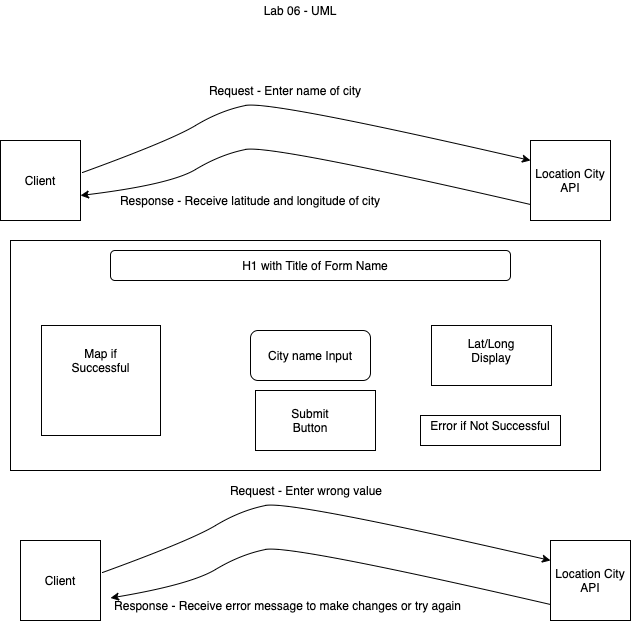

The diagram above was exported from draw.io. Its source (the exported page's mxGraphModel, read from the mxfile embedded in the PNG):
<mxGraphModel dx="1426" dy="535" grid="1" gridSize="10" guides="1" tooltips="1" connect="1" arrows="1" fold="1" page="1" pageScale="1" pageWidth="850" pageHeight="1100" math="0" shadow="0">
  <root>
    <mxCell id="0" />
    <mxCell id="1" parent="0" />
    <mxCell id="BLy1GrV4sSkM4j8efnbi-1" value="Client" style="whiteSpace=wrap;html=1;aspect=fixed;" parent="1" vertex="1">
      <mxGeometry x="100" y="180" width="80" height="80" as="geometry" />
    </mxCell>
    <mxCell id="BLy1GrV4sSkM4j8efnbi-2" value="Location City API" style="whiteSpace=wrap;html=1;aspect=fixed;" parent="1" vertex="1">
      <mxGeometry x="630" y="180" width="80" height="80" as="geometry" />
    </mxCell>
    <mxCell id="BLy1GrV4sSkM4j8efnbi-3" value="" style="curved=1;endArrow=classic;html=1;exitX=1.025;exitY=0.4;exitDx=0;exitDy=0;exitPerimeter=0;entryX=0;entryY=0.25;entryDx=0;entryDy=0;" parent="1" source="BLy1GrV4sSkM4j8efnbi-1" target="BLy1GrV4sSkM4j8efnbi-2" edge="1">
      <mxGeometry width="50" height="50" relative="1" as="geometry">
        <mxPoint x="320" y="240" as="sourcePoint" />
        <mxPoint x="620" y="200" as="targetPoint" />
        <Array as="points">
          <mxPoint x="270" y="180" />
          <mxPoint x="320" y="150" />
          <mxPoint x="370" y="140" />
        </Array>
      </mxGeometry>
    </mxCell>
    <mxCell id="BLy1GrV4sSkM4j8efnbi-4" value="Request - Enter name of city" style="text;html=1;strokeColor=none;fillColor=none;align=center;verticalAlign=middle;whiteSpace=wrap;rounded=0;" parent="1" vertex="1">
      <mxGeometry x="260" y="120" width="250" height="20" as="geometry" />
    </mxCell>
    <mxCell id="BLy1GrV4sSkM4j8efnbi-5" value="" style="curved=1;endArrow=classic;html=1;exitX=1.025;exitY=0.4;exitDx=0;exitDy=0;exitPerimeter=0;entryX=0;entryY=0.25;entryDx=0;entryDy=0;" parent="1" target="BLy1GrV4sSkM4j8efnbi-6" edge="1">
      <mxGeometry width="50" height="50" relative="1" as="geometry">
        <mxPoint x="630" y="244" as="sourcePoint" />
        <mxPoint x="182" y="256" as="targetPoint" />
        <Array as="points">
          <mxPoint x="370" y="184" />
          <mxPoint x="320" y="194" />
          <mxPoint x="270" y="224" />
        </Array>
      </mxGeometry>
    </mxCell>
    <mxCell id="BLy1GrV4sSkM4j8efnbi-6" value="Response - Receive latitude and longitude of city" style="text;html=1;strokeColor=none;fillColor=none;align=center;verticalAlign=middle;whiteSpace=wrap;rounded=0;" parent="1" vertex="1">
      <mxGeometry x="180" y="230" width="340" height="20" as="geometry" />
    </mxCell>
    <mxCell id="BLy1GrV4sSkM4j8efnbi-13" value="Client" style="whiteSpace=wrap;html=1;aspect=fixed;" parent="1" vertex="1">
      <mxGeometry x="120" y="580" width="80" height="80" as="geometry" />
    </mxCell>
    <mxCell id="BLy1GrV4sSkM4j8efnbi-14" value="Location City API" style="whiteSpace=wrap;html=1;aspect=fixed;" parent="1" vertex="1">
      <mxGeometry x="650" y="580" width="80" height="80" as="geometry" />
    </mxCell>
    <mxCell id="BLy1GrV4sSkM4j8efnbi-15" value="" style="curved=1;endArrow=classic;html=1;exitX=1.025;exitY=0.4;exitDx=0;exitDy=0;exitPerimeter=0;entryX=0;entryY=0.25;entryDx=0;entryDy=0;" parent="1" source="BLy1GrV4sSkM4j8efnbi-13" target="BLy1GrV4sSkM4j8efnbi-14" edge="1">
      <mxGeometry width="50" height="50" relative="1" as="geometry">
        <mxPoint x="340" y="640" as="sourcePoint" />
        <mxPoint x="640" y="600" as="targetPoint" />
        <Array as="points">
          <mxPoint x="290" y="580" />
          <mxPoint x="340" y="550" />
          <mxPoint x="390" y="540" />
        </Array>
      </mxGeometry>
    </mxCell>
    <mxCell id="BLy1GrV4sSkM4j8efnbi-16" value="Request - Enter wrong value" style="text;html=1;strokeColor=none;fillColor=none;align=center;verticalAlign=middle;whiteSpace=wrap;rounded=0;" parent="1" vertex="1">
      <mxGeometry x="281" y="520" width="250" height="20" as="geometry" />
    </mxCell>
    <mxCell id="BLy1GrV4sSkM4j8efnbi-17" value="" style="curved=1;endArrow=classic;html=1;exitX=1.025;exitY=0.4;exitDx=0;exitDy=0;exitPerimeter=0;entryX=0;entryY=0.25;entryDx=0;entryDy=0;" parent="1" target="BLy1GrV4sSkM4j8efnbi-18" edge="1">
      <mxGeometry width="50" height="50" relative="1" as="geometry">
        <mxPoint x="650" y="644" as="sourcePoint" />
        <mxPoint x="202" y="656" as="targetPoint" />
        <Array as="points">
          <mxPoint x="390" y="584" />
          <mxPoint x="340" y="594" />
          <mxPoint x="290" y="624" />
        </Array>
      </mxGeometry>
    </mxCell>
    <mxCell id="BLy1GrV4sSkM4j8efnbi-18" value="Response - Receive error message to make changes or try again" style="text;html=1;strokeColor=none;fillColor=none;align=center;verticalAlign=middle;whiteSpace=wrap;rounded=0;" parent="1" vertex="1">
      <mxGeometry x="210" y="630" width="355" height="30" as="geometry" />
    </mxCell>
    <mxCell id="BLy1GrV4sSkM4j8efnbi-21" value="Lab 06 - UML" style="text;html=1;strokeColor=none;fillColor=none;align=center;verticalAlign=middle;whiteSpace=wrap;rounded=0;" parent="1" vertex="1">
      <mxGeometry x="110" y="40" width="580" height="20" as="geometry" />
    </mxCell>
    <mxCell id="3zN06Bmp0co_IeHaZY27-1" value="" style="rounded=0;whiteSpace=wrap;html=1;" parent="1" vertex="1">
      <mxGeometry x="110" y="280" width="590" height="230" as="geometry" />
    </mxCell>
    <mxCell id="3zN06Bmp0co_IeHaZY27-2" value="" style="rounded=0;whiteSpace=wrap;html=1;" parent="1" vertex="1">
      <mxGeometry x="141" y="365" width="119" height="110" as="geometry" />
    </mxCell>
    <mxCell id="3zN06Bmp0co_IeHaZY27-3" value="Map if Successful" style="text;html=1;strokeColor=none;fillColor=none;align=center;verticalAlign=middle;whiteSpace=wrap;rounded=0;" parent="1" vertex="1">
      <mxGeometry x="160" y="390" width="80.5" height="20" as="geometry" />
    </mxCell>
    <mxCell id="3zN06Bmp0co_IeHaZY27-4" value="" style="rounded=0;whiteSpace=wrap;html=1;" parent="1" vertex="1">
      <mxGeometry x="520" y="455" width="140" height="30" as="geometry" />
    </mxCell>
    <mxCell id="3zN06Bmp0co_IeHaZY27-5" value="Error if Not Successful" style="text;html=1;strokeColor=none;fillColor=none;align=center;verticalAlign=middle;whiteSpace=wrap;rounded=0;" parent="1" vertex="1">
      <mxGeometry x="500" y="455" width="180" height="20" as="geometry" />
    </mxCell>
    <mxCell id="3zN06Bmp0co_IeHaZY27-6" value="" style="rounded=1;whiteSpace=wrap;html=1;" parent="1" vertex="1">
      <mxGeometry x="210" y="290" width="400" height="30" as="geometry" />
    </mxCell>
    <mxCell id="3zN06Bmp0co_IeHaZY27-7" value="H1 with Title of Form Name" style="text;html=1;strokeColor=none;fillColor=none;align=center;verticalAlign=middle;whiteSpace=wrap;rounded=0;" parent="1" vertex="1">
      <mxGeometry x="330" y="295" width="170" height="20" as="geometry" />
    </mxCell>
    <mxCell id="3zN06Bmp0co_IeHaZY27-8" value="" style="rounded=1;whiteSpace=wrap;html=1;" parent="1" vertex="1">
      <mxGeometry x="350" y="370" width="120" height="50" as="geometry" />
    </mxCell>
    <mxCell id="3zN06Bmp0co_IeHaZY27-9" value="City name Input" style="text;html=1;strokeColor=none;fillColor=none;align=center;verticalAlign=middle;whiteSpace=wrap;rounded=0;" parent="1" vertex="1">
      <mxGeometry x="355" y="385" width="110" height="20" as="geometry" />
    </mxCell>
    <mxCell id="3zN06Bmp0co_IeHaZY27-10" value="" style="rounded=0;whiteSpace=wrap;html=1;" parent="1" vertex="1">
      <mxGeometry x="355" y="430" width="120" height="60" as="geometry" />
    </mxCell>
    <mxCell id="3zN06Bmp0co_IeHaZY27-11" value="Submit Button" style="text;html=1;strokeColor=none;fillColor=none;align=center;verticalAlign=middle;whiteSpace=wrap;rounded=0;" parent="1" vertex="1">
      <mxGeometry x="390" y="450" width="40" height="20" as="geometry" />
    </mxCell>
    <mxCell id="3zN06Bmp0co_IeHaZY27-14" value="" style="rounded=0;whiteSpace=wrap;html=1;" parent="1" vertex="1">
      <mxGeometry x="531" y="365" width="120" height="60" as="geometry" />
    </mxCell>
    <mxCell id="3zN06Bmp0co_IeHaZY27-16" value="Lat/Long Display" style="text;html=1;strokeColor=none;fillColor=none;align=center;verticalAlign=middle;whiteSpace=wrap;rounded=0;" parent="1" vertex="1">
      <mxGeometry x="571" y="380" width="40" height="20" as="geometry" />
    </mxCell>
  </root>
</mxGraphModel>